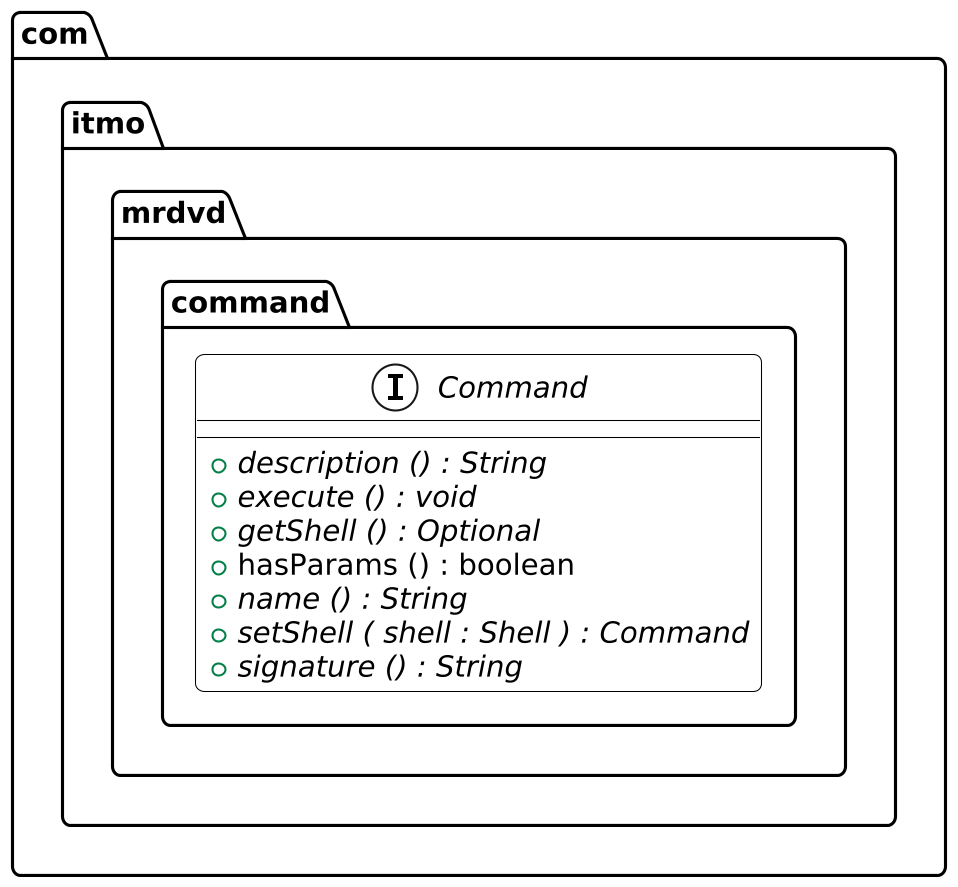

The diagram above was rendered by PlantUML. Its source (embedded in the PNG):
@startuml command

!$BASEPATH = ".."
!include $BASEPATH/globals/stylesheet.iuml


interface com.itmo.mrdvd.command.Command {
	{method}  {abstract} +description () : String
	{method}  {abstract} +execute () : void
	{method}  {abstract} +getShell () : Optional
	{method} +hasParams () : boolean
	{method}  {abstract} +name () : String
	{method}  {abstract} +setShell ( shell : Shell ) : Command
	{method}  {abstract} +signature () : String
}



@enduml